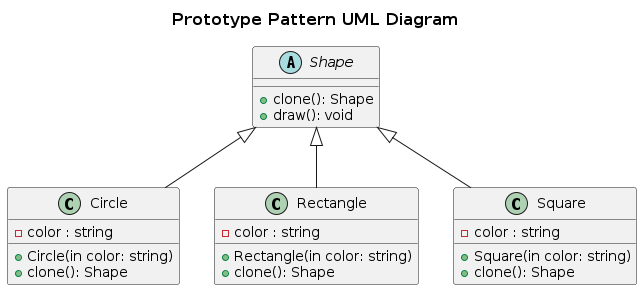

The diagram above was rendered by PlantUML. Its source (embedded in the PNG):
@startuml

skinparam TitleFontSize 16
title "Prototype Pattern UML Diagram"

abstract class Shape{
    +clone(): Shape
    +draw(): void
}

class Circle{
    +Circle(in color: string)
    +clone(): Shape
    -color : string
}

class Rectangle{
    +Rectangle(in color: string)
    +clone(): Shape
    -color : string
}

class Square{
    +Square(in color: string)
    +clone(): Shape
    -color : string
}

Shape <|-- Circle
Shape <|-- Rectangle
Shape <|-- Square

@enduml